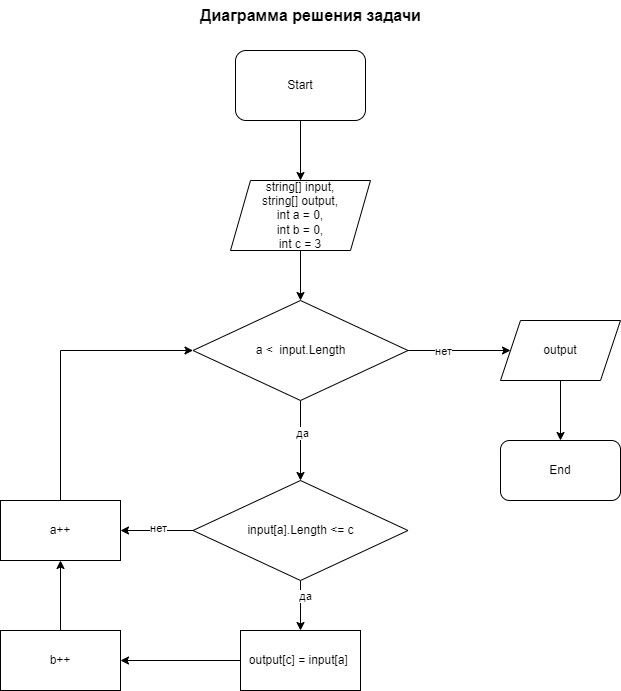

The diagram above was exported from draw.io. Its source (the exported page's mxGraphModel, read from the mxfile embedded in the PNG):
<mxGraphModel dx="1038" dy="649" grid="1" gridSize="10" guides="1" tooltips="1" connect="1" arrows="1" fold="1" page="1" pageScale="1" pageWidth="827" pageHeight="1169" math="0" shadow="0">
  <root>
    <mxCell id="0" />
    <mxCell id="1" parent="0" />
    <mxCell id="C7w_M6VZB5JDLxpNxPmA-1" value="Start" style="rounded=1;whiteSpace=wrap;html=1;fontStyle=0" parent="1" vertex="1">
      <mxGeometry x="315" y="50" width="130" height="70" as="geometry" />
    </mxCell>
    <mxCell id="C7w_M6VZB5JDLxpNxPmA-2" value="string[] input,&lt;br&gt;string[] output,&lt;br&gt;int a = 0,&lt;br&gt;int b = 0,&lt;br&gt;int c = 3" style="shape=parallelogram;perimeter=parallelogramPerimeter;whiteSpace=wrap;html=1;fixedSize=1;" parent="1" vertex="1">
      <mxGeometry x="310" y="180" width="140" height="70" as="geometry" />
    </mxCell>
    <mxCell id="C7w_M6VZB5JDLxpNxPmA-5" value="" style="edgeStyle=orthogonalEdgeStyle;rounded=0;orthogonalLoop=1;jettySize=auto;html=1;" parent="1" source="C7w_M6VZB5JDLxpNxPmA-3" target="C7w_M6VZB5JDLxpNxPmA-4" edge="1">
      <mxGeometry relative="1" as="geometry" />
    </mxCell>
    <mxCell id="C7w_M6VZB5JDLxpNxPmA-20" value="нет" style="edgeLabel;html=1;align=center;verticalAlign=middle;resizable=0;points=[];" parent="C7w_M6VZB5JDLxpNxPmA-5" vertex="1" connectable="0">
      <mxGeometry x="-0.3268" relative="1" as="geometry">
        <mxPoint as="offset" />
      </mxGeometry>
    </mxCell>
    <mxCell id="C7w_M6VZB5JDLxpNxPmA-19" value="" style="edgeStyle=orthogonalEdgeStyle;rounded=0;orthogonalLoop=1;jettySize=auto;html=1;" parent="1" source="C7w_M6VZB5JDLxpNxPmA-3" target="C7w_M6VZB5JDLxpNxPmA-18" edge="1">
      <mxGeometry relative="1" as="geometry" />
    </mxCell>
    <mxCell id="C7w_M6VZB5JDLxpNxPmA-21" value="да" style="edgeLabel;html=1;align=center;verticalAlign=middle;resizable=0;points=[];" parent="C7w_M6VZB5JDLxpNxPmA-19" vertex="1" connectable="0">
      <mxGeometry x="-0.2" y="1" relative="1" as="geometry">
        <mxPoint as="offset" />
      </mxGeometry>
    </mxCell>
    <mxCell id="C7w_M6VZB5JDLxpNxPmA-3" value="a &amp;lt; &amp;nbsp;input.Length" style="rhombus;whiteSpace=wrap;html=1;" parent="1" vertex="1">
      <mxGeometry x="272.5" y="300" width="215" height="100" as="geometry" />
    </mxCell>
    <mxCell id="C7w_M6VZB5JDLxpNxPmA-8" value="" style="edgeStyle=orthogonalEdgeStyle;rounded=0;orthogonalLoop=1;jettySize=auto;html=1;" parent="1" source="C7w_M6VZB5JDLxpNxPmA-4" target="C7w_M6VZB5JDLxpNxPmA-7" edge="1">
      <mxGeometry relative="1" as="geometry" />
    </mxCell>
    <mxCell id="C7w_M6VZB5JDLxpNxPmA-4" value="output" style="shape=parallelogram;perimeter=parallelogramPerimeter;whiteSpace=wrap;html=1;fixedSize=1;" parent="1" vertex="1">
      <mxGeometry x="580" y="320" width="120" height="60" as="geometry" />
    </mxCell>
    <mxCell id="C7w_M6VZB5JDLxpNxPmA-7" value="End" style="rounded=1;whiteSpace=wrap;html=1;fontStyle=0" parent="1" vertex="1">
      <mxGeometry x="580" y="440" width="120" height="60" as="geometry" />
    </mxCell>
    <mxCell id="C7w_M6VZB5JDLxpNxPmA-9" value="" style="endArrow=classic;html=1;rounded=0;exitX=0.5;exitY=1;exitDx=0;exitDy=0;entryX=0.5;entryY=0;entryDx=0;entryDy=0;" parent="1" source="C7w_M6VZB5JDLxpNxPmA-1" target="C7w_M6VZB5JDLxpNxPmA-2" edge="1">
      <mxGeometry width="50" height="50" relative="1" as="geometry">
        <mxPoint x="430" y="420" as="sourcePoint" />
        <mxPoint x="480" y="370" as="targetPoint" />
      </mxGeometry>
    </mxCell>
    <mxCell id="C7w_M6VZB5JDLxpNxPmA-10" value="" style="endArrow=classic;html=1;rounded=0;exitX=0.5;exitY=1;exitDx=0;exitDy=0;entryX=0.5;entryY=0;entryDx=0;entryDy=0;" parent="1" source="C7w_M6VZB5JDLxpNxPmA-2" target="C7w_M6VZB5JDLxpNxPmA-3" edge="1">
      <mxGeometry width="50" height="50" relative="1" as="geometry">
        <mxPoint x="430" y="420" as="sourcePoint" />
        <mxPoint x="480" y="370" as="targetPoint" />
      </mxGeometry>
    </mxCell>
    <mxCell id="C7w_M6VZB5JDLxpNxPmA-23" value="" style="edgeStyle=orthogonalEdgeStyle;rounded=0;orthogonalLoop=1;jettySize=auto;html=1;" parent="1" source="C7w_M6VZB5JDLxpNxPmA-18" target="C7w_M6VZB5JDLxpNxPmA-22" edge="1">
      <mxGeometry relative="1" as="geometry" />
    </mxCell>
    <mxCell id="C7w_M6VZB5JDLxpNxPmA-24" value="да" style="edgeLabel;html=1;align=center;verticalAlign=middle;resizable=0;points=[];" parent="C7w_M6VZB5JDLxpNxPmA-23" vertex="1" connectable="0">
      <mxGeometry x="-0.4" y="4" relative="1" as="geometry">
        <mxPoint as="offset" />
      </mxGeometry>
    </mxCell>
    <mxCell id="C7w_M6VZB5JDLxpNxPmA-28" value="" style="edgeStyle=orthogonalEdgeStyle;rounded=0;orthogonalLoop=1;jettySize=auto;html=1;" parent="1" source="C7w_M6VZB5JDLxpNxPmA-18" target="C7w_M6VZB5JDLxpNxPmA-27" edge="1">
      <mxGeometry relative="1" as="geometry" />
    </mxCell>
    <mxCell id="C7w_M6VZB5JDLxpNxPmA-29" value="нет" style="edgeLabel;html=1;align=center;verticalAlign=middle;resizable=0;points=[];" parent="C7w_M6VZB5JDLxpNxPmA-28" vertex="1" connectable="0">
      <mxGeometry x="-0.0207" y="-3" relative="1" as="geometry">
        <mxPoint as="offset" />
      </mxGeometry>
    </mxCell>
    <mxCell id="C7w_M6VZB5JDLxpNxPmA-18" value="input[a].Length &amp;lt;= c" style="rhombus;whiteSpace=wrap;html=1;" parent="1" vertex="1">
      <mxGeometry x="272.5" y="480" width="215" height="100" as="geometry" />
    </mxCell>
    <mxCell id="C7w_M6VZB5JDLxpNxPmA-22" value="output[c] = input[a]&amp;nbsp;" style="whiteSpace=wrap;html=1;" parent="1" vertex="1">
      <mxGeometry x="320" y="630" width="120" height="60" as="geometry" />
    </mxCell>
    <mxCell id="C7w_M6VZB5JDLxpNxPmA-27" value="a++" style="whiteSpace=wrap;html=1;" parent="1" vertex="1">
      <mxGeometry x="80" y="500" width="120" height="60" as="geometry" />
    </mxCell>
    <mxCell id="C7w_M6VZB5JDLxpNxPmA-31" value="" style="endArrow=classic;html=1;rounded=0;exitX=0.5;exitY=0;exitDx=0;exitDy=0;entryX=0;entryY=0.5;entryDx=0;entryDy=0;edgeStyle=orthogonalEdgeStyle;" parent="1" source="C7w_M6VZB5JDLxpNxPmA-27" target="C7w_M6VZB5JDLxpNxPmA-3" edge="1">
      <mxGeometry width="50" height="50" relative="1" as="geometry">
        <mxPoint x="430" y="440" as="sourcePoint" />
        <mxPoint x="480" y="390" as="targetPoint" />
      </mxGeometry>
    </mxCell>
    <mxCell id="C7w_M6VZB5JDLxpNxPmA-32" value="b++" style="rounded=0;whiteSpace=wrap;html=1;" parent="1" vertex="1">
      <mxGeometry x="80" y="630" width="120" height="60" as="geometry" />
    </mxCell>
    <mxCell id="C7w_M6VZB5JDLxpNxPmA-33" value="" style="endArrow=classic;html=1;rounded=0;exitX=0;exitY=0.5;exitDx=0;exitDy=0;entryX=1;entryY=0.5;entryDx=0;entryDy=0;" parent="1" source="C7w_M6VZB5JDLxpNxPmA-22" target="C7w_M6VZB5JDLxpNxPmA-32" edge="1">
      <mxGeometry width="50" height="50" relative="1" as="geometry">
        <mxPoint x="470" y="440" as="sourcePoint" />
        <mxPoint x="520" y="390" as="targetPoint" />
      </mxGeometry>
    </mxCell>
    <mxCell id="C7w_M6VZB5JDLxpNxPmA-34" value="" style="endArrow=classic;html=1;rounded=0;exitX=0.5;exitY=0;exitDx=0;exitDy=0;entryX=0.5;entryY=1;entryDx=0;entryDy=0;" parent="1" source="C7w_M6VZB5JDLxpNxPmA-32" target="C7w_M6VZB5JDLxpNxPmA-27" edge="1">
      <mxGeometry width="50" height="50" relative="1" as="geometry">
        <mxPoint x="470" y="440" as="sourcePoint" />
        <mxPoint x="520" y="390" as="targetPoint" />
      </mxGeometry>
    </mxCell>
    <mxCell id="IRK4Maqy1UcJy5mPVccS-1" value="Диаграмма решения задачи" style="text;html=1;align=center;verticalAlign=middle;resizable=0;points=[];autosize=1;strokeColor=none;fillColor=none;fontStyle=1;fontSize=16;" parent="1" vertex="1">
      <mxGeometry x="270" width="240" height="30" as="geometry" />
    </mxCell>
  </root>
</mxGraphModel>